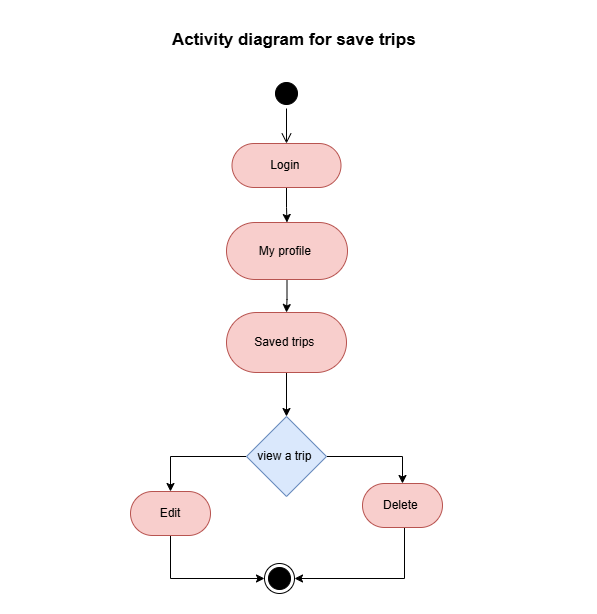

The diagram above was exported from draw.io. Its source (the exported page's mxGraphModel, read from the mxfile embedded in the PNG):
<mxGraphModel dx="1434" dy="-282" grid="0" gridSize="10" guides="1" tooltips="1" connect="1" arrows="1" fold="1" page="1" pageScale="1" pageWidth="850" pageHeight="1100" math="0" shadow="0">
  <root>
    <mxCell id="0" />
    <mxCell id="1" parent="0" />
    <mxCell id="kPmdlLBXXI83-oEcNhr0-1" value="&lt;b style=&quot;&quot;&gt;&lt;font style=&quot;font-size: 17px;&quot;&gt;Activity diagram for save trips&amp;nbsp;&amp;nbsp;&lt;/font&gt;&lt;/b&gt;" style="text;html=1;align=center;verticalAlign=middle;whiteSpace=wrap;rounded=0;" parent="1" vertex="1">
      <mxGeometry x="111" y="1264" width="557" height="39" as="geometry" />
    </mxCell>
    <mxCell id="8ePIf5M3GRjiupreTCms-5" value="" style="ellipse;html=1;shape=startState;fillColor=#000000;strokeColor=#000000;" parent="1" vertex="1">
      <mxGeometry x="362" y="1322" width="30" height="30" as="geometry" />
    </mxCell>
    <mxCell id="8ePIf5M3GRjiupreTCms-6" value="" style="edgeStyle=orthogonalEdgeStyle;html=1;verticalAlign=bottom;endArrow=open;endSize=8;strokeColor=#000000;rounded=0;entryX=0.5;entryY=0;entryDx=0;entryDy=0;" parent="1" source="8ePIf5M3GRjiupreTCms-5" target="8ePIf5M3GRjiupreTCms-7" edge="1">
      <mxGeometry relative="1" as="geometry">
        <mxPoint x="377" y="1391" as="targetPoint" />
      </mxGeometry>
    </mxCell>
    <mxCell id="8ePIf5M3GRjiupreTCms-9" value="" style="edgeStyle=orthogonalEdgeStyle;rounded=0;orthogonalLoop=1;jettySize=auto;html=1;" parent="1" source="8ePIf5M3GRjiupreTCms-7" target="8ePIf5M3GRjiupreTCms-8" edge="1">
      <mxGeometry relative="1" as="geometry" />
    </mxCell>
    <mxCell id="8ePIf5M3GRjiupreTCms-7" value="Login&amp;nbsp;" style="rounded=1;whiteSpace=wrap;html=1;arcSize=50;fillColor=#f8cecc;strokeColor=#b85450;" parent="1" vertex="1">
      <mxGeometry x="322.5" y="1387" width="109" height="44" as="geometry" />
    </mxCell>
    <mxCell id="8ePIf5M3GRjiupreTCms-11" value="" style="edgeStyle=orthogonalEdgeStyle;rounded=0;orthogonalLoop=1;jettySize=auto;html=1;" parent="1" source="8ePIf5M3GRjiupreTCms-8" target="8ePIf5M3GRjiupreTCms-10" edge="1">
      <mxGeometry relative="1" as="geometry" />
    </mxCell>
    <mxCell id="8ePIf5M3GRjiupreTCms-8" value="My profile&amp;nbsp;" style="whiteSpace=wrap;html=1;rounded=1;arcSize=50;fillColor=#f8cecc;strokeColor=#b85450;" parent="1" vertex="1">
      <mxGeometry x="317" y="1466" width="121" height="57" as="geometry" />
    </mxCell>
    <mxCell id="Ryw18pKsbGHaUCC0Ffkx-3" value="" style="edgeStyle=orthogonalEdgeStyle;rounded=0;orthogonalLoop=1;jettySize=auto;html=1;" parent="1" source="8ePIf5M3GRjiupreTCms-10" target="Ryw18pKsbGHaUCC0Ffkx-2" edge="1">
      <mxGeometry relative="1" as="geometry" />
    </mxCell>
    <mxCell id="8ePIf5M3GRjiupreTCms-10" value="Saved trips&amp;nbsp;" style="whiteSpace=wrap;html=1;rounded=1;arcSize=50;fillColor=#f8cecc;strokeColor=#b85450;" parent="1" vertex="1">
      <mxGeometry x="317" y="1556" width="120" height="60" as="geometry" />
    </mxCell>
    <mxCell id="8ePIf5M3GRjiupreTCms-16" value="" style="ellipse;html=1;shape=endState;fillColor=#000000;strokeColor=#000000;rotation=90;" parent="1" vertex="1">
      <mxGeometry x="355" y="1807" width="30" height="30" as="geometry" />
    </mxCell>
    <mxCell id="Ryw18pKsbGHaUCC0Ffkx-10" style="edgeStyle=orthogonalEdgeStyle;rounded=0;orthogonalLoop=1;jettySize=auto;html=1;entryX=0.5;entryY=0;entryDx=0;entryDy=0;" parent="1" source="Ryw18pKsbGHaUCC0Ffkx-2" target="Ryw18pKsbGHaUCC0Ffkx-8" edge="1">
      <mxGeometry relative="1" as="geometry" />
    </mxCell>
    <mxCell id="Ryw18pKsbGHaUCC0Ffkx-11" style="edgeStyle=orthogonalEdgeStyle;rounded=0;orthogonalLoop=1;jettySize=auto;html=1;entryX=0.5;entryY=0;entryDx=0;entryDy=0;" parent="1" source="Ryw18pKsbGHaUCC0Ffkx-2" target="Ryw18pKsbGHaUCC0Ffkx-9" edge="1">
      <mxGeometry relative="1" as="geometry" />
    </mxCell>
    <mxCell id="Ryw18pKsbGHaUCC0Ffkx-2" value="view a trip&amp;nbsp;" style="rhombus;whiteSpace=wrap;html=1;fillColor=#dae8fc;strokeColor=#6c8ebf;" parent="1" vertex="1">
      <mxGeometry x="337" y="1660" width="80" height="80" as="geometry" />
    </mxCell>
    <mxCell id="Ryw18pKsbGHaUCC0Ffkx-13" style="edgeStyle=orthogonalEdgeStyle;rounded=0;orthogonalLoop=1;jettySize=auto;html=1;entryX=0.5;entryY=0;entryDx=0;entryDy=0;" parent="1" source="Ryw18pKsbGHaUCC0Ffkx-8" target="8ePIf5M3GRjiupreTCms-16" edge="1">
      <mxGeometry relative="1" as="geometry">
        <Array as="points">
          <mxPoint x="495" y="1822" />
        </Array>
      </mxGeometry>
    </mxCell>
    <mxCell id="Ryw18pKsbGHaUCC0Ffkx-8" value="Delete&amp;nbsp;" style="rounded=1;whiteSpace=wrap;html=1;arcSize=50;fillColor=#f8cecc;strokeColor=#b85450;" parent="1" vertex="1">
      <mxGeometry x="453" y="1727" width="80" height="44" as="geometry" />
    </mxCell>
    <mxCell id="Ryw18pKsbGHaUCC0Ffkx-12" style="edgeStyle=orthogonalEdgeStyle;rounded=0;orthogonalLoop=1;jettySize=auto;html=1;entryX=0.5;entryY=1;entryDx=0;entryDy=0;" parent="1" source="Ryw18pKsbGHaUCC0Ffkx-9" target="8ePIf5M3GRjiupreTCms-16" edge="1">
      <mxGeometry relative="1" as="geometry">
        <Array as="points">
          <mxPoint x="261" y="1822" />
        </Array>
      </mxGeometry>
    </mxCell>
    <mxCell id="Ryw18pKsbGHaUCC0Ffkx-9" value="Edit" style="rounded=1;whiteSpace=wrap;html=1;arcSize=50;fillColor=#f8cecc;strokeColor=#b85450;" parent="1" vertex="1">
      <mxGeometry x="221" y="1735" width="80" height="44" as="geometry" />
    </mxCell>
  </root>
</mxGraphModel>